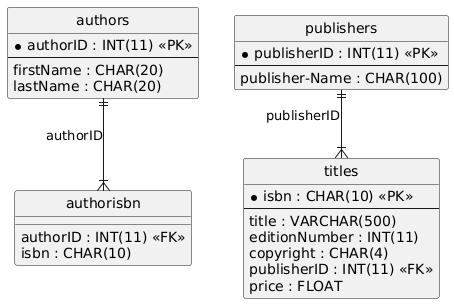

The diagram above was rendered by PlantUML. Its source (embedded in the PNG):
@startuml
hide circle
skinparam linetype ortho

entity "authorisbn" as authorisbn {
  authorID : INT(11) <<FK>>
  isbn : CHAR(10)
}

entity "authors" as authors {
  * authorID : INT(11) <<PK>>
  --
  firstName : CHAR(20)
  lastName : CHAR(20)
}

entity "publishers" as publishers {
  * publisherID : INT(11) <<PK>>
  --
  publisher-Name : CHAR(100)
}

entity "titles" as titles {
  * isbn : CHAR(10) <<PK>>
  --
  title : VARCHAR(500)
  editionNumber : INT(11)
  copyright : CHAR(4)
  publisherID : INT(11) <<FK>>
  price : FLOAT
}

authors ||--|{ authorisbn : "authorID"
publishers ||--|{ titles : "publisherID"
@enduml